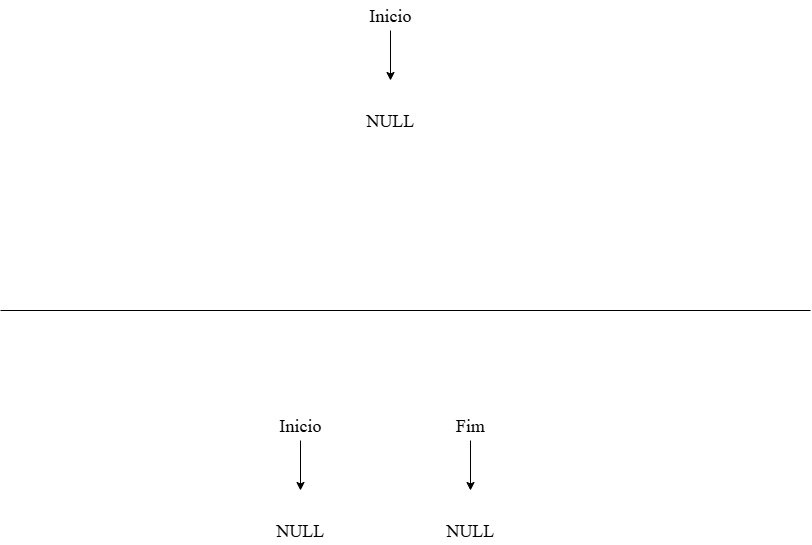

The diagram above was exported from draw.io. Its source (the exported page's mxGraphModel, read from the mxfile embedded in the PNG):
<mxGraphModel dx="2025" dy="834" grid="1" gridSize="10" guides="1" tooltips="1" connect="1" arrows="1" fold="1" page="1" pageScale="1" pageWidth="827" pageHeight="1169" math="0" shadow="0">
  <root>
    <mxCell id="htq87hpcKHqrLhRde20e-0" />
    <mxCell id="htq87hpcKHqrLhRde20e-1" parent="htq87hpcKHqrLhRde20e-0" />
    <mxCell id="htq87hpcKHqrLhRde20e-2" value="&lt;font style=&quot;font-size: 18px;&quot; face=&quot;Times New Roman&quot;&gt;Inicio&lt;/font&gt;" style="text;html=1;align=center;verticalAlign=middle;whiteSpace=wrap;rounded=0;" vertex="1" parent="htq87hpcKHqrLhRde20e-1">
      <mxGeometry x="370" y="90" width="60" height="30" as="geometry" />
    </mxCell>
    <mxCell id="htq87hpcKHqrLhRde20e-3" value="" style="endArrow=classic;html=1;rounded=0;" edge="1" parent="htq87hpcKHqrLhRde20e-1" source="htq87hpcKHqrLhRde20e-2">
      <mxGeometry width="50" height="50" relative="1" as="geometry">
        <mxPoint x="390" y="160" as="sourcePoint" />
        <mxPoint x="400" y="170" as="targetPoint" />
      </mxGeometry>
    </mxCell>
    <mxCell id="htq87hpcKHqrLhRde20e-5" value="&lt;font style=&quot;font-size: 18px;&quot; face=&quot;Times New Roman&quot;&gt;NULL&lt;/font&gt;" style="text;html=1;align=center;verticalAlign=middle;whiteSpace=wrap;rounded=0;" vertex="1" parent="htq87hpcKHqrLhRde20e-1">
      <mxGeometry x="370" y="195" width="60" height="30" as="geometry" />
    </mxCell>
    <mxCell id="htq87hpcKHqrLhRde20e-6" value="&lt;font style=&quot;font-size: 18px;&quot; face=&quot;Times New Roman&quot;&gt;Inicio&lt;/font&gt;" style="text;html=1;align=center;verticalAlign=middle;whiteSpace=wrap;rounded=0;" vertex="1" parent="htq87hpcKHqrLhRde20e-1">
      <mxGeometry x="280" y="500" width="60" height="30" as="geometry" />
    </mxCell>
    <mxCell id="htq87hpcKHqrLhRde20e-7" value="" style="endArrow=classic;html=1;rounded=0;" edge="1" parent="htq87hpcKHqrLhRde20e-1" source="htq87hpcKHqrLhRde20e-6">
      <mxGeometry width="50" height="50" relative="1" as="geometry">
        <mxPoint x="300" y="570" as="sourcePoint" />
        <mxPoint x="310" y="580" as="targetPoint" />
      </mxGeometry>
    </mxCell>
    <mxCell id="htq87hpcKHqrLhRde20e-9" value="&lt;font style=&quot;font-size: 18px;&quot; face=&quot;Times New Roman&quot;&gt;NULL&lt;/font&gt;" style="text;html=1;align=center;verticalAlign=middle;whiteSpace=wrap;rounded=0;" vertex="1" parent="htq87hpcKHqrLhRde20e-1">
      <mxGeometry x="280" y="605" width="60" height="30" as="geometry" />
    </mxCell>
    <mxCell id="htq87hpcKHqrLhRde20e-10" value="&lt;font style=&quot;font-size: 18px;&quot; face=&quot;Times New Roman&quot;&gt;Fim&lt;/font&gt;" style="text;html=1;align=center;verticalAlign=middle;whiteSpace=wrap;rounded=0;" vertex="1" parent="htq87hpcKHqrLhRde20e-1">
      <mxGeometry x="450" y="500" width="60" height="30" as="geometry" />
    </mxCell>
    <mxCell id="htq87hpcKHqrLhRde20e-11" value="" style="endArrow=classic;html=1;rounded=0;" edge="1" parent="htq87hpcKHqrLhRde20e-1" source="htq87hpcKHqrLhRde20e-10">
      <mxGeometry width="50" height="50" relative="1" as="geometry">
        <mxPoint x="470" y="570" as="sourcePoint" />
        <mxPoint x="480" y="580" as="targetPoint" />
      </mxGeometry>
    </mxCell>
    <mxCell id="htq87hpcKHqrLhRde20e-13" value="&lt;font style=&quot;font-size: 18px;&quot; face=&quot;Times New Roman&quot;&gt;NULL&lt;/font&gt;" style="text;html=1;align=center;verticalAlign=middle;whiteSpace=wrap;rounded=0;" vertex="1" parent="htq87hpcKHqrLhRde20e-1">
      <mxGeometry x="450" y="605" width="60" height="30" as="geometry" />
    </mxCell>
    <mxCell id="kAQLDcuVv_iZPeUkOqAY-0" value="" style="endArrow=none;html=1;rounded=0;" edge="1" parent="htq87hpcKHqrLhRde20e-1">
      <mxGeometry width="50" height="50" relative="1" as="geometry">
        <mxPoint x="10" y="400" as="sourcePoint" />
        <mxPoint x="820" y="400" as="targetPoint" />
      </mxGeometry>
    </mxCell>
  </root>
</mxGraphModel>